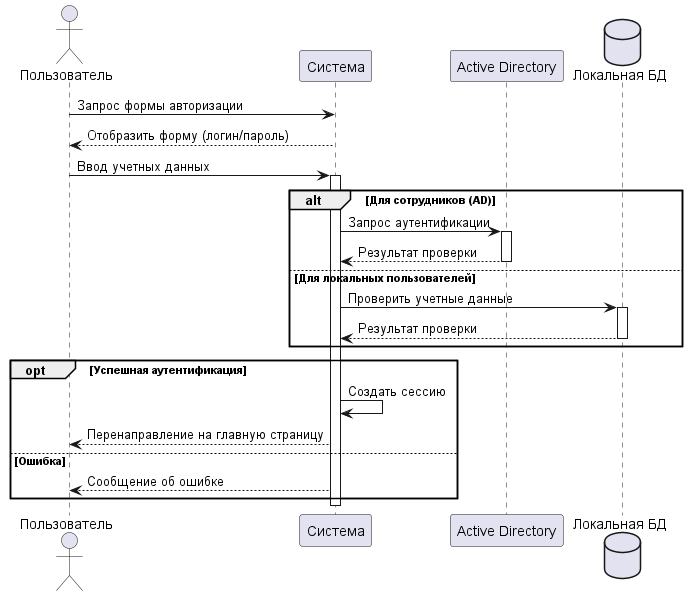

The diagram above was rendered by PlantUML. Its source (embedded in the PNG):
@startuml usecase-auth
actor Пользователь
participant "Система" as System
participant "Active Directory" as AD
database "Локальная БД" as DB

Пользователь -> System: Запрос формы авторизации
System --> Пользователь: Отобразить форму (логин/пароль)
Пользователь -> System: Ввод учетных данных
activate System

alt Для сотрудников (AD)
  System -> AD: Запрос аутентификации
  activate AD
  AD --> System: Результат проверки
  deactivate AD
else Для локальных пользователей
  System -> DB: Проверить учетные данные
  activate DB
  DB --> System: Результат проверки
  deactivate DB
end

opt Успешная аутентификация
  System -> System: Создать сессию
  System --> Пользователь: Перенаправление на главную страницу
else Ошибка
  System --> Пользователь: Сообщение об ошибке
end
deactivate System
@enduml